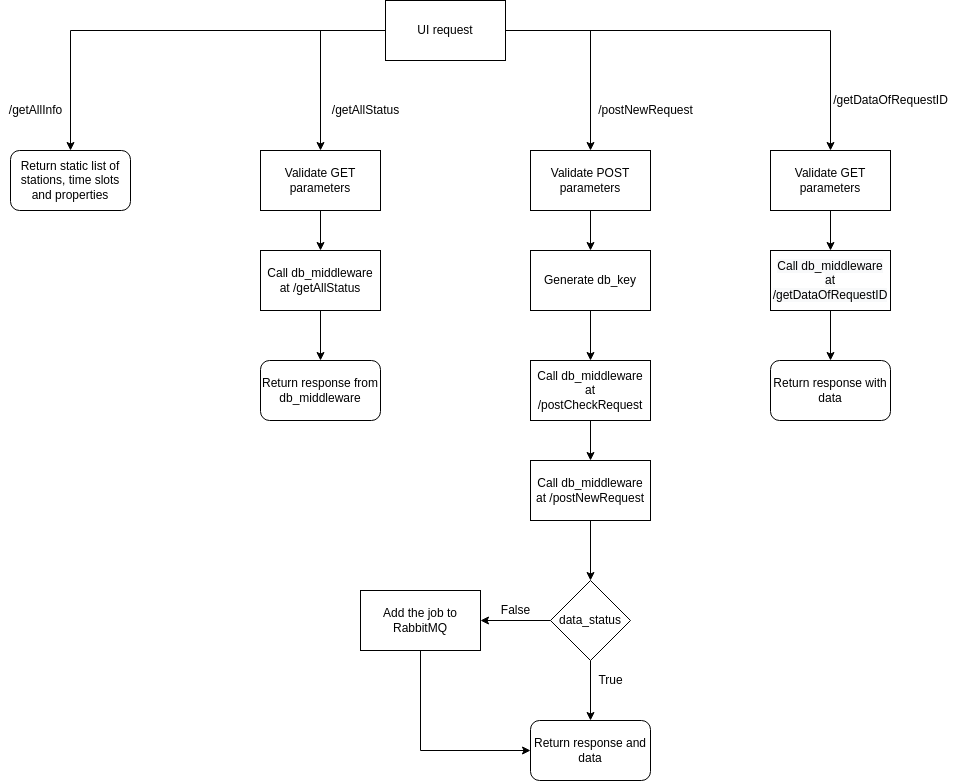

The diagram above was exported from draw.io. Its source (the exported page's mxGraphModel, read from the mxfile embedded in the PNG):
<mxGraphModel dx="2272" dy="800" grid="1" gridSize="10" guides="1" tooltips="1" connect="1" arrows="1" fold="1" page="1" pageScale="1" pageWidth="850" pageHeight="1100" math="0" shadow="0">
  <root>
    <mxCell id="0" />
    <mxCell id="1" parent="0" />
    <mxCell id="l5uFDa46EfDEDkvTDGWF-4" style="edgeStyle=orthogonalEdgeStyle;rounded=0;orthogonalLoop=1;jettySize=auto;html=1;" edge="1" parent="1" source="l5uFDa46EfDEDkvTDGWF-1" target="l5uFDa46EfDEDkvTDGWF-3">
      <mxGeometry relative="1" as="geometry" />
    </mxCell>
    <mxCell id="l5uFDa46EfDEDkvTDGWF-11" style="edgeStyle=orthogonalEdgeStyle;rounded=0;orthogonalLoop=1;jettySize=auto;html=1;" edge="1" parent="1" source="l5uFDa46EfDEDkvTDGWF-1" target="l5uFDa46EfDEDkvTDGWF-6">
      <mxGeometry relative="1" as="geometry" />
    </mxCell>
    <mxCell id="l5uFDa46EfDEDkvTDGWF-22" style="edgeStyle=orthogonalEdgeStyle;rounded=0;orthogonalLoop=1;jettySize=auto;html=1;entryX=0.5;entryY=0;entryDx=0;entryDy=0;" edge="1" parent="1" source="l5uFDa46EfDEDkvTDGWF-1" target="l5uFDa46EfDEDkvTDGWF-14">
      <mxGeometry relative="1" as="geometry" />
    </mxCell>
    <mxCell id="l5uFDa46EfDEDkvTDGWF-39" style="edgeStyle=orthogonalEdgeStyle;rounded=0;orthogonalLoop=1;jettySize=auto;html=1;" edge="1" parent="1" source="l5uFDa46EfDEDkvTDGWF-1" target="l5uFDa46EfDEDkvTDGWF-34">
      <mxGeometry relative="1" as="geometry" />
    </mxCell>
    <mxCell id="l5uFDa46EfDEDkvTDGWF-1" value="UI request" style="rounded=0;whiteSpace=wrap;html=1;" vertex="1" parent="1">
      <mxGeometry x="360" y="40" width="120" height="60" as="geometry" />
    </mxCell>
    <mxCell id="l5uFDa46EfDEDkvTDGWF-3" value="Return static list of stations, time slots and properties" style="rounded=1;whiteSpace=wrap;html=1;" vertex="1" parent="1">
      <mxGeometry x="-15" y="190" width="120" height="60" as="geometry" />
    </mxCell>
    <mxCell id="l5uFDa46EfDEDkvTDGWF-5" value="/getAllInfo" style="text;html=1;align=center;verticalAlign=middle;resizable=0;points=[];autosize=1;strokeColor=none;fillColor=none;" vertex="1" parent="1">
      <mxGeometry x="-25" y="140" width="70" height="20" as="geometry" />
    </mxCell>
    <mxCell id="l5uFDa46EfDEDkvTDGWF-12" style="edgeStyle=orthogonalEdgeStyle;rounded=0;orthogonalLoop=1;jettySize=auto;html=1;entryX=0.5;entryY=0;entryDx=0;entryDy=0;" edge="1" parent="1" source="l5uFDa46EfDEDkvTDGWF-6" target="l5uFDa46EfDEDkvTDGWF-7">
      <mxGeometry relative="1" as="geometry" />
    </mxCell>
    <mxCell id="l5uFDa46EfDEDkvTDGWF-6" value="Validate GET parameters" style="rounded=0;whiteSpace=wrap;html=1;" vertex="1" parent="1">
      <mxGeometry x="235" y="190" width="120" height="60" as="geometry" />
    </mxCell>
    <mxCell id="l5uFDa46EfDEDkvTDGWF-13" style="edgeStyle=orthogonalEdgeStyle;rounded=0;orthogonalLoop=1;jettySize=auto;html=1;entryX=0.5;entryY=0;entryDx=0;entryDy=0;" edge="1" parent="1" source="l5uFDa46EfDEDkvTDGWF-7" target="l5uFDa46EfDEDkvTDGWF-10">
      <mxGeometry relative="1" as="geometry" />
    </mxCell>
    <mxCell id="l5uFDa46EfDEDkvTDGWF-7" value="Call db_middleware at /getAllStatus" style="rounded=0;whiteSpace=wrap;html=1;" vertex="1" parent="1">
      <mxGeometry x="235" y="290" width="120" height="60" as="geometry" />
    </mxCell>
    <mxCell id="l5uFDa46EfDEDkvTDGWF-10" value="Return response from db_middleware" style="rounded=1;whiteSpace=wrap;html=1;" vertex="1" parent="1">
      <mxGeometry x="235" y="400" width="120" height="60" as="geometry" />
    </mxCell>
    <mxCell id="l5uFDa46EfDEDkvTDGWF-23" style="edgeStyle=orthogonalEdgeStyle;rounded=0;orthogonalLoop=1;jettySize=auto;html=1;entryX=0.5;entryY=0;entryDx=0;entryDy=0;" edge="1" parent="1" source="l5uFDa46EfDEDkvTDGWF-14" target="l5uFDa46EfDEDkvTDGWF-15">
      <mxGeometry relative="1" as="geometry" />
    </mxCell>
    <mxCell id="l5uFDa46EfDEDkvTDGWF-14" value="Validate POST parameters" style="rounded=0;whiteSpace=wrap;html=1;" vertex="1" parent="1">
      <mxGeometry x="505" y="190" width="120" height="60" as="geometry" />
    </mxCell>
    <mxCell id="l5uFDa46EfDEDkvTDGWF-24" style="edgeStyle=orthogonalEdgeStyle;rounded=0;orthogonalLoop=1;jettySize=auto;html=1;entryX=0.5;entryY=0;entryDx=0;entryDy=0;" edge="1" parent="1" source="l5uFDa46EfDEDkvTDGWF-15" target="l5uFDa46EfDEDkvTDGWF-16">
      <mxGeometry relative="1" as="geometry" />
    </mxCell>
    <mxCell id="l5uFDa46EfDEDkvTDGWF-15" value="Generate db_key" style="rounded=0;whiteSpace=wrap;html=1;" vertex="1" parent="1">
      <mxGeometry x="505" y="290" width="120" height="60" as="geometry" />
    </mxCell>
    <mxCell id="l5uFDa46EfDEDkvTDGWF-25" style="edgeStyle=orthogonalEdgeStyle;rounded=0;orthogonalLoop=1;jettySize=auto;html=1;entryX=0.5;entryY=0;entryDx=0;entryDy=0;" edge="1" parent="1" source="l5uFDa46EfDEDkvTDGWF-16" target="l5uFDa46EfDEDkvTDGWF-18">
      <mxGeometry relative="1" as="geometry" />
    </mxCell>
    <mxCell id="l5uFDa46EfDEDkvTDGWF-16" value="Call db_middleware at /postCheckRequest" style="rounded=0;whiteSpace=wrap;html=1;" vertex="1" parent="1">
      <mxGeometry x="505" y="400" width="120" height="60" as="geometry" />
    </mxCell>
    <mxCell id="l5uFDa46EfDEDkvTDGWF-26" style="edgeStyle=orthogonalEdgeStyle;rounded=0;orthogonalLoop=1;jettySize=auto;html=1;entryX=0.5;entryY=0;entryDx=0;entryDy=0;" edge="1" parent="1" source="l5uFDa46EfDEDkvTDGWF-18" target="l5uFDa46EfDEDkvTDGWF-19">
      <mxGeometry relative="1" as="geometry" />
    </mxCell>
    <mxCell id="l5uFDa46EfDEDkvTDGWF-18" value="&lt;span&gt;Call db_middleware at /postNewRequest&lt;/span&gt;" style="rounded=0;whiteSpace=wrap;html=1;" vertex="1" parent="1">
      <mxGeometry x="505" y="500" width="120" height="60" as="geometry" />
    </mxCell>
    <mxCell id="l5uFDa46EfDEDkvTDGWF-27" style="edgeStyle=orthogonalEdgeStyle;rounded=0;orthogonalLoop=1;jettySize=auto;html=1;" edge="1" parent="1" source="l5uFDa46EfDEDkvTDGWF-19" target="l5uFDa46EfDEDkvTDGWF-20">
      <mxGeometry relative="1" as="geometry" />
    </mxCell>
    <mxCell id="l5uFDa46EfDEDkvTDGWF-28" style="edgeStyle=orthogonalEdgeStyle;rounded=0;orthogonalLoop=1;jettySize=auto;html=1;entryX=0.5;entryY=0;entryDx=0;entryDy=0;" edge="1" parent="1" source="l5uFDa46EfDEDkvTDGWF-19" target="l5uFDa46EfDEDkvTDGWF-21">
      <mxGeometry relative="1" as="geometry" />
    </mxCell>
    <mxCell id="l5uFDa46EfDEDkvTDGWF-19" value="data_status" style="rhombus;whiteSpace=wrap;html=1;" vertex="1" parent="1">
      <mxGeometry x="525" y="620" width="80" height="80" as="geometry" />
    </mxCell>
    <mxCell id="l5uFDa46EfDEDkvTDGWF-30" style="edgeStyle=orthogonalEdgeStyle;rounded=0;orthogonalLoop=1;jettySize=auto;html=1;entryX=0;entryY=0.5;entryDx=0;entryDy=0;" edge="1" parent="1" target="l5uFDa46EfDEDkvTDGWF-21">
      <mxGeometry relative="1" as="geometry">
        <mxPoint x="405" y="830" as="targetPoint" />
        <mxPoint x="395" y="790" as="sourcePoint" />
      </mxGeometry>
    </mxCell>
    <mxCell id="l5uFDa46EfDEDkvTDGWF-20" value="Add the job to RabbitMQ" style="rounded=0;whiteSpace=wrap;html=1;" vertex="1" parent="1">
      <mxGeometry x="335" y="630" width="120" height="60" as="geometry" />
    </mxCell>
    <mxCell id="l5uFDa46EfDEDkvTDGWF-21" value="Return response and data" style="rounded=1;whiteSpace=wrap;html=1;" vertex="1" parent="1">
      <mxGeometry x="505" y="760" width="120" height="60" as="geometry" />
    </mxCell>
    <mxCell id="l5uFDa46EfDEDkvTDGWF-31" value="" style="endArrow=none;html=1;rounded=0;entryX=0.5;entryY=1;entryDx=0;entryDy=0;" edge="1" parent="1" target="l5uFDa46EfDEDkvTDGWF-20">
      <mxGeometry width="50" height="50" relative="1" as="geometry">
        <mxPoint x="395" y="790" as="sourcePoint" />
        <mxPoint x="725" y="650" as="targetPoint" />
      </mxGeometry>
    </mxCell>
    <mxCell id="l5uFDa46EfDEDkvTDGWF-32" value="False" style="text;html=1;align=center;verticalAlign=middle;resizable=0;points=[];autosize=1;strokeColor=none;fillColor=none;" vertex="1" parent="1">
      <mxGeometry x="470" y="640" width="40" height="20" as="geometry" />
    </mxCell>
    <mxCell id="l5uFDa46EfDEDkvTDGWF-33" value="True" style="text;html=1;align=center;verticalAlign=middle;resizable=0;points=[];autosize=1;strokeColor=none;fillColor=none;" vertex="1" parent="1">
      <mxGeometry x="565" y="710" width="40" height="20" as="geometry" />
    </mxCell>
    <mxCell id="l5uFDa46EfDEDkvTDGWF-37" style="edgeStyle=orthogonalEdgeStyle;rounded=0;orthogonalLoop=1;jettySize=auto;html=1;" edge="1" parent="1" source="l5uFDa46EfDEDkvTDGWF-34" target="l5uFDa46EfDEDkvTDGWF-35">
      <mxGeometry relative="1" as="geometry" />
    </mxCell>
    <mxCell id="l5uFDa46EfDEDkvTDGWF-34" value="Validate GET parameters" style="rounded=0;whiteSpace=wrap;html=1;" vertex="1" parent="1">
      <mxGeometry x="745" y="190" width="120" height="60" as="geometry" />
    </mxCell>
    <mxCell id="l5uFDa46EfDEDkvTDGWF-38" style="edgeStyle=orthogonalEdgeStyle;rounded=0;orthogonalLoop=1;jettySize=auto;html=1;entryX=0.5;entryY=0;entryDx=0;entryDy=0;" edge="1" parent="1" source="l5uFDa46EfDEDkvTDGWF-35" target="l5uFDa46EfDEDkvTDGWF-36">
      <mxGeometry relative="1" as="geometry" />
    </mxCell>
    <mxCell id="l5uFDa46EfDEDkvTDGWF-35" value="&lt;span style=&quot;color: rgb(0 , 0 , 0) ; font-family: &amp;#34;helvetica&amp;#34; ; font-size: 12px ; font-style: normal ; font-weight: 400 ; letter-spacing: normal ; text-align: center ; text-indent: 0px ; text-transform: none ; word-spacing: 0px ; background-color: rgb(248 , 249 , 250) ; display: inline ; float: none&quot;&gt;Call db_middleware at /getDataOfRequestID&lt;/span&gt;" style="rounded=0;whiteSpace=wrap;html=1;" vertex="1" parent="1">
      <mxGeometry x="745" y="290" width="120" height="60" as="geometry" />
    </mxCell>
    <mxCell id="l5uFDa46EfDEDkvTDGWF-36" value="Return response with data" style="rounded=1;whiteSpace=wrap;html=1;" vertex="1" parent="1">
      <mxGeometry x="745" y="400" width="120" height="60" as="geometry" />
    </mxCell>
    <mxCell id="l5uFDa46EfDEDkvTDGWF-40" value="/getAllStatus" style="text;html=1;align=center;verticalAlign=middle;resizable=0;points=[];autosize=1;strokeColor=none;fillColor=none;" vertex="1" parent="1">
      <mxGeometry x="300" y="140" width="80" height="20" as="geometry" />
    </mxCell>
    <mxCell id="l5uFDa46EfDEDkvTDGWF-41" value="/postNewRequest" style="text;html=1;align=center;verticalAlign=middle;resizable=0;points=[];autosize=1;strokeColor=none;fillColor=none;" vertex="1" parent="1">
      <mxGeometry x="565" y="140" width="110" height="20" as="geometry" />
    </mxCell>
    <mxCell id="l5uFDa46EfDEDkvTDGWF-42" value="/getDataOfRequestID" style="text;html=1;align=center;verticalAlign=middle;resizable=0;points=[];autosize=1;strokeColor=none;fillColor=none;" vertex="1" parent="1">
      <mxGeometry x="800" y="130" width="130" height="20" as="geometry" />
    </mxCell>
  </root>
</mxGraphModel>